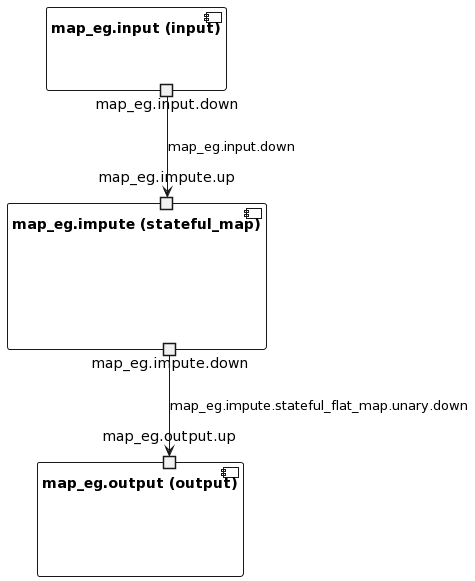

The diagram above was rendered by PlantUML. Its source (embedded in the PNG):
@startuml
component map_eg.input [
    map_eg.input (input)
]
component map_eg.input {
    portout map_eg.input.down
}
component map_eg.impute [
    map_eg.impute (stateful_map)
]
component map_eg.impute {
    portin map_eg.impute.up
    portout map_eg.impute.down
    map_eg.input.down --> map_eg.impute.up : map_eg.input.down
}
component map_eg.output [
    map_eg.output (output)
]
component map_eg.output {
    portin map_eg.output.up
    map_eg.impute.down --> map_eg.output.up : map_eg.impute.stateful_flat_map.unary.down
}
@enduml